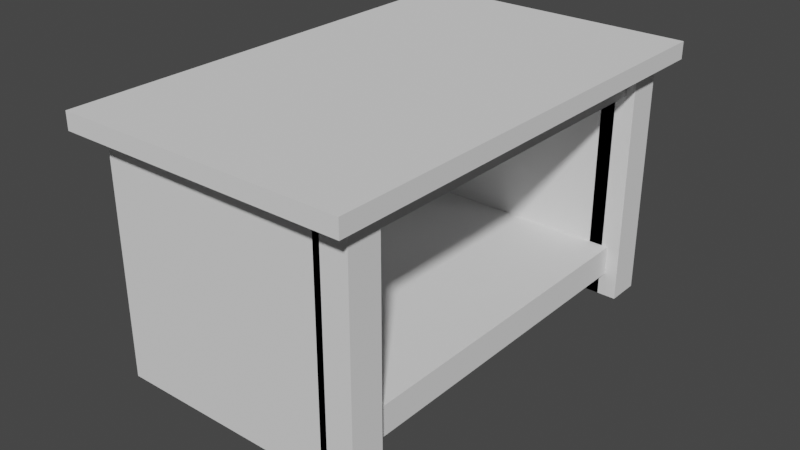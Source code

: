 # Source: table.blend  (saved by Blender 2.81.16; exported with 4.5.12 LTS)
import bpy
from mathutils import Matrix  # noqa: F401  (used for matrix-valued properties, if any)

bpy.ops.wm.read_factory_settings(use_empty=True)
scene = bpy.context.scene
scene.name = 'Scene'

# ---- world
world_world = bpy.data.worlds.new('World'); scene.world = world_world
world_world.use_nodes = True; world_world.node_tree.nodes.clear()
_N = world_world.node_tree.nodes; _L = world_world.node_tree.links
n0 = _N.new('ShaderNodeOutputWorld'); n0.name = 'World Output'; n0.location = (300, 300)
n1 = _N.new('ShaderNodeBackground'); n1.name = 'Background'; n1.location = (10, 300)
n1.inputs[0].default_value = (0.05088, 0.05088, 0.05088, 1.0)
_L.new(n1.outputs[0], n0.inputs[0])
n0.is_active_output = True
world_world.color = (0.05088, 0.05088, 0.05088)
world_world.use_sun_shadow = False
world_world.sun_shadow_jitter_overblur = 0.0

# ---- meshes
me_cube_006 = bpy.data.meshes.new('Cube.006')
me_cube_006.from_pydata([(-0.3221, -0.8639, -0.9378), (-0.3221, -0.8639, 0.9378), (-0.3221, 0.8639, -0.9378), (-0.3221, 0.8639, 0.9378), (0.3221, -0.8639, -0.9378), (0.3221, -0.8639, 0.9378), (0.3221, 0.8639, -0.9378), (0.3221, 0.8639, 0.9378), (-0.3221, -16.07, -0.9378), (-0.3221, -16.07, 0.9378), (0.3221, -16.07, 0.9378), (0.3221, -16.07, -0.9378), (-0.3221, -17.0, -0.9378), (-0.3221, -17.0, 0.9378), (0.3221, -17.0, 0.9378), (0.3221, -17.0, -0.9378), (10.26, -18.2, -1.191), (10.26, -18.2, 0.8091), (10.26, -16.54, -1.191), (10.26, -16.54, 0.8091), (11.88, -18.2, -1.191), (11.88, -18.2, 0.8091), (11.88, -16.54, -1.191), (11.88, -16.54, 0.8091), (10.26, -16.54, -11.32), (10.26, -18.2, -11.32), (11.88, -16.54, -11.32), (11.88, -18.2, -11.32), (-0.9769, -17.01, 0.4205), (-0.9769, -18.57, 0.4205), (0.3797, -17.01, -12.99), (0.3797, -18.57, -12.99), (-0.9769, -18.57, -12.99), (-0.9769, -17.01, -12.99), (0.3797, -17.01, 0.4205), (0.3797, -18.57, 0.4205), (-1.495, 1.527, 0.3552), (-1.495, 1.527, 1.193), (-1.495, 3.502, 0.3552), (-1.495, 3.502, 1.193), (0.4801, 3.502, 0.3552), (0.4801, 3.502, 1.193), (-1.495, -8.888, 0.3552), (-1.495, -8.888, 1.193), (-1.495, -19.39, 0.3552), (-1.495, -19.39, 1.193), (0.4801, -19.39, 1.193), (0.4801, -19.39, 0.3552), (12.63, 3.502, 1.193), (12.63, 3.502, 0.3552), (12.63, 1.527, 0.3552), (12.63, 1.527, 1.193), (12.63, -8.888, 0.3552), (12.63, -8.888, 1.193), (12.63, -19.39, 1.193), (12.63, -19.39, 0.3552), (-1.495, 1.527, 1.193), (-1.495, 3.502, 1.193), (0.4801, 3.502, 1.193), (-1.495, -8.888, 1.193), (0.4801, -19.39, 1.193), (-1.495, -19.39, 1.193), (12.63, 3.502, 1.193), (12.63, 1.527, 1.193), (12.63, -8.888, 1.193), (12.63, -19.39, 1.193), (-0.7448, 0.8017, -1.191), (-0.7448, 0.8017, 0.8091), (-0.7448, 2.456, -1.191), (-0.7448, 2.456, 0.8091), (0.8812, 0.8017, -1.191), (0.8812, 0.8017, 0.8091), (0.8812, 2.456, -1.191), (0.8812, 2.456, 0.8091), (-0.7448, 2.456, -11.32), (-0.7448, 0.8017, -11.32), (0.8812, 2.456, -11.32), (0.8812, 0.8017, -11.32), (-0.7448, -18.2, -1.191), (-0.7448, -18.2, 0.8091), (-0.7448, -16.54, -1.191), (-0.7448, -16.54, 0.8091), (0.8812, -18.2, -1.191), (0.8812, -18.2, 0.8091), (0.8812, -16.54, -1.191), (0.8812, -16.54, 0.8091), (-0.7448, -16.54, -11.32), (-0.7448, -18.2, -11.32), (0.8812, -16.54, -11.32), (0.8812, -18.2, -11.32), (10.26, 0.8017, -1.191), (10.26, 0.8017, 0.8091), (10.26, 2.456, -1.191), (10.26, 2.456, 0.8091), (11.88, 0.8017, -1.191), (11.88, 0.8017, 0.8091), (11.88, 2.456, -1.191), (11.88, 2.456, 0.8091), (10.26, 2.456, -11.32), (10.26, 0.8017, -11.32), (11.88, 2.456, -11.32), (11.88, 0.8017, -11.32), (10.79, -0.8639, -0.9378), (10.79, -0.8639, 0.9378), (10.79, 0.8639, -0.9378), (10.79, 0.8639, 0.9378), (11.44, -0.8639, -0.9378), (11.44, -0.8639, 0.9378), (11.44, 0.8639, -0.9378), (11.44, 0.8639, 0.9378), (10.79, -16.07, -0.9378), (10.79, -16.07, 0.9378), (11.44, -16.07, 0.9378), (11.44, -16.07, -0.9378), (10.79, -17.0, -0.9378), (10.79, -17.0, 0.9378), (11.44, -17.0, 0.9378), (11.44, -17.0, -0.9378), (-0.7448, -16.55, -1.191), (-0.7448, -16.55, 0.8091), (0.8812, -16.55, 0.8091), (0.8812, -16.55, -1.191), (-0.7448, -16.55, -11.32), (0.8812, -16.55, -11.32), (10.58, -16.54, 0.8091), (10.58, -16.54, -1.191), (10.58, -18.2, 0.8091), (10.58, -18.2, -1.191), (10.58, -18.2, -11.32), (10.58, -16.54, -11.32), (10.95, 2.456, 0.8091), (10.95, 2.456, -1.191), (10.95, 0.8017, 0.8091), (10.95, 0.8017, -1.191), (10.95, 0.8017, -11.32), (10.95, 2.456, -11.32), (0.8812, 0.8017, -10.12), (0.8812, -16.55, -10.12), (10.95, 0.8017, -8.61), (0.8812, 0.8017, -8.682), (0.8812, -16.55, -8.682), (10.95, 0.8017, -7.169), (11.25, 0.8017, -10.12), (11.25, -16.55, -10.12), (11.25, 0.8017, -8.682), (11.25, -16.55, -8.682)], [], [(0, 1, 3, 2), (2, 3, 7, 6), (6, 7, 5, 4), (5, 1, 9, 10), (2, 6, 4, 0), (7, 3, 1, 5), (10, 9, 13, 14), (4, 5, 10, 11), (1, 0, 8, 9), (0, 4, 11, 8), (15, 14, 13, 12), (11, 10, 14, 15), (8, 11, 15, 12), (9, 8, 12, 13), (20, 21, 17, 16, 25, 27), (18, 19, 23, 22, 26, 24), (22, 23, 21, 20, 27, 26), (23, 19, 17, 21), (24, 26, 27, 25), (16, 17, 19, 18, 24, 25), (34, 28, 29, 35), (38, 40, 49, 50, 52, 55, 47, 44, 42, 36), (38, 39, 41, 48, 49, 40), (37, 39, 38, 36, 42, 44, 45, 43), (49, 48, 51, 53, 54, 55, 52, 50), (39, 37, 56, 57), (58, 57, 56, 59, 61, 60, 65, 64, 63, 62), (37, 43, 59, 56), (48, 41, 58, 62), (51, 48, 62, 63), (43, 45, 61, 59), (46, 54, 65, 60), (45, 46, 60, 61), (54, 53, 64, 65), (41, 39, 57, 58), (53, 51, 63, 64), (46, 45, 44, 47, 55, 54), (66, 75, 122, 118), (68, 69, 73, 72, 76, 74), (73, 71, 132, 130), (73, 69, 67, 71), (74, 76, 77, 75), (66, 67, 69, 68, 74, 75), (82, 83, 79, 78, 87, 89), (80, 81, 85, 84, 88, 86), (85, 83, 126, 124), (85, 81, 79, 83), (86, 88, 89, 87), (78, 79, 81, 80, 86, 87), (94, 95, 91, 90, 99, 101), (92, 93, 97, 96, 100, 98), (96, 97, 95, 94, 101, 100), (97, 93, 91, 95), (98, 100, 101, 99), (90, 91, 93, 92, 98, 99), (102, 103, 105, 104), (104, 105, 109, 108), (108, 109, 107, 106), (107, 103, 111, 112), (104, 108, 106, 102), (109, 105, 103, 107), (112, 111, 115, 116), (106, 107, 112, 113), (103, 102, 110, 111), (102, 106, 113, 110), (117, 116, 115, 114), (113, 112, 116, 117), (110, 113, 117, 114), (111, 110, 114, 115), (121, 120, 119, 118, 122, 123, 137, 140), (70, 71, 120, 121), (139, 70, 121, 140), (67, 66, 118, 119), (75, 77, 123, 122), (71, 67, 119, 120), (125, 124, 126, 127, 128, 129), (88, 84, 125, 129), (89, 88, 129, 128), (83, 82, 127, 126), (84, 85, 124, 125), (82, 89, 128, 127), (131, 130, 132, 133, 141, 138, 134, 135), (76, 72, 131, 135), (77, 76, 135, 134), (71, 70, 133, 132), (72, 73, 130, 131), (136, 77, 134, 138), (139, 136, 138, 141), (77, 136, 137, 123), (70, 139, 141, 133), (140, 137, 143, 145), (142, 144, 145, 143), (137, 136, 142, 143), (139, 140, 145, 144), (136, 139, 144, 142)])
_uv = me_cube_006.uv_layers.new(name='UVMap')
_uv.uv.foreach_set('vector', [0.426, 0.4029, 0.3957, 0.4029, 0.3957, 0.3746, 0.426, 0.3746, 0.8262, 0.1984, 0.8262, 0.2291, 0.8158, 0.2291, 0.8158, 0.1984, 0.8732, 0.6031, 0.8429, 0.6031, 0.8429, 0.5749, 0.8732, 0.5749, 0.9896, 0.3392, 1.0, 0.3392, 1.0, 0.5879, 0.9896, 0.5879, 0.9792, 0.3109, 0.9896, 0.3109, 0.9896, 0.3392, 0.9792, 0.3392, 0.9896, 0.3109, 1.0, 0.3109, 1.0, 0.3392, 0.9896, 0.3392, 0.9896, 0.5879, 1.0, 0.5879, 1.0, 0.6031, 0.9896, 0.6031, 0.8732, 0.5749, 0.8429, 0.5749, 0.8429, 0.3261, 0.8732, 0.3261, 0.3957, 0.4029, 0.426, 0.4029, 0.426, 0.6516, 0.3957, 0.6516, 0.9792, 0.3392, 0.9896, 0.3392, 0.9896, 0.5879, 0.9792, 0.5879, 0.8054, 0.2905, 0.8054, 0.2598, 0.8158, 0.2598, 0.8158, 0.2905, 0.8732, 0.3261, 0.8429, 0.3261, 0.8429, 0.3109, 0.8732, 0.3109, 0.9792, 0.5879, 0.9896, 0.5879, 0.9896, 0.6031, 0.9792, 0.6031, 0.3957, 0.6516, 0.426, 0.6516, 0.426, 0.6668, 0.3957, 0.6668, 0.9529, 0.3437, 0.9529, 0.3109, 0.9792, 0.3109, 0.9792, 0.3437, 0.9792, 0.5094, 0.9529, 0.5094, 0.8623, 0.8343, 0.8623, 0.8016, 0.8885, 0.8016, 0.8885, 0.8343, 0.8885, 1.0, 0.8623, 1.0, 0.9, 0.4766, 0.9, 0.5094, 0.8732, 0.5094, 0.8732, 0.4766, 0.8732, 0.3109, 0.9, 0.3109, 0.6714, 0.5948, 0.6977, 0.5948, 0.6977, 0.6219, 0.6714, 0.6219, 0.6452, 0.5948, 0.6714, 0.5948, 0.6714, 0.6219, 0.6452, 0.6219, 0.889, 0.6359, 0.889, 0.6031, 0.9157, 0.6031, 0.9157, 0.6359, 0.9157, 0.8016, 0.889, 0.8016, 0.6977, 0.5948, 0.7196, 0.5948, 0.7196, 0.6202, 0.6977, 0.6202, 0.4563, 0.3746, 0.4244, 0.3746, 0.2281, 0.3746, 0.2281, 0.3423, 0.2281, 0.1719, 0.2281, 0.0, 0.4244, 0.0, 0.4563, 0.0, 0.4563, 0.1719, 0.4563, 0.3423, 0.9816, 0.2311, 0.9681, 0.2311, 0.9681, 0.1988, 0.9681, 0.0, 0.9816, 0.0, 0.9816, 0.1988, 0.9822, 0.9454, 0.9822, 0.9778, 0.9687, 0.9778, 0.9687, 0.9454, 0.9687, 0.775, 0.9687, 0.6031, 0.9822, 0.6031, 0.9822, 0.775, 0.3932, 0.7492, 0.3796, 0.7492, 0.3796, 0.7169, 0.3796, 0.5465, 0.3796, 0.3746, 0.3932, 0.3746, 0.3932, 0.5465, 0.3932, 0.7169, 0.0, 0.0, 0.0, 0.0, 0.0, 0.0, 0.0, 0.0, 0.1962, 0.0, 0.2281, 2.731e-08, 0.2281, 0.03232, 0.2281, 0.2027, 0.2281, 0.3746, 0.1962, 0.3746, 3.08e-08, 0.3746, 1.54e-08, 0.2027, 0.0, 0.03232, 0.0, 1.95e-08, 0.0, 0.0, 0.0, 0.0, 0.0, 0.0, 0.0, 0.0, 0.0, 0.0, 0.0, 0.0, 0.0, 0.0, 0.0, 0.0, 0.0, 0.0, 0.0, 0.0, 0.0, 0.0, 0.0, 0.0, 0.0, 0.0, 0.0, 0.0, 0.0, 0.0, 0.0, 0.0, 0.0, 0.0, 0.0, 0.0, 0.0, 0.0, 0.0, 0.0, 0.0, 0.0, 0.0, 0.0, 0.0, 0.0, 0.0, 0.0, 0.0, 0.0, 0.0, 0.0, 0.0, 0.0, 0.0, 0.0, 0.0, 0.0, 0.0, 0.0, 0.0, 0.0, 0.0, 0.0, 0.0, 0.0, 0.0, 0.0, 0.0, 0.0, 0.0, 0.0, 0.3932, 0.948, 0.3932, 0.9803, 0.3796, 0.9803, 0.3796, 0.948, 0.3796, 0.7492, 0.3932, 0.7492, 0.4886, 0.02707, 0.6522, 0.02707, 0.6522, 0.3109, 0.4886, 0.3109, 0.65, 0.6546, 0.65, 0.6219, 0.6763, 0.6219, 0.6763, 0.6546, 0.6763, 0.8203, 0.65, 0.8203, 0.1626, 0.3746, 0.1626, 0.4017, 0.0, 0.4017, 0.0, 0.3746, 0.1626, 0.3746, 0.1889, 0.3746, 0.1889, 0.4017, 0.1626, 0.4017, 0.6452, 0.6219, 0.6189, 0.6219, 0.6189, 0.5948, 0.6452, 0.5948, 0.4886, 0.02707, 0.4563, 0.02707, 0.4563, 1.56e-08, 0.4886, 1.56e-08, 0.6522, 0.0, 0.6522, 0.02707, 0.3455, 0.6912, 0.3455, 0.6585, 0.3718, 0.6585, 0.3718, 0.6912, 0.3718, 0.8569, 0.3455, 0.8569, 0.1829, 0.8513, 0.1829, 0.884, 0.1566, 0.884, 0.1566, 0.8513, 0.1566, 0.6856, 0.1829, 0.6856, 0.9152, 0.9602, 0.8885, 0.9602, 0.8885, 0.8016, 0.9152, 0.8016, 0.9152, 0.9602, 0.9152, 0.9868, 0.8885, 0.9868, 0.8885, 0.9602, 0.9157, 0.9868, 0.9157, 0.9602, 0.9424, 0.9602, 0.9424, 0.9868, 0.8623, 0.6359, 0.8623, 0.6031, 0.889, 0.6031, 0.889, 0.6359, 0.889, 0.8016, 0.8623, 0.8016, 0.9424, 0.6359, 0.9424, 0.6031, 0.9687, 0.6031, 0.9687, 0.6359, 0.9687, 0.8016, 0.9424, 0.8016, 0.9529, 0.4766, 0.9529, 0.5094, 0.9267, 0.5094, 0.9267, 0.4766, 0.9267, 0.3109, 0.9529, 0.3109, 0.9157, 0.6359, 0.9157, 0.6031, 0.9424, 0.6031, 0.9424, 0.6359, 0.9424, 0.8016, 0.9157, 0.8016, 0.6784, 0.2839, 0.7047, 0.2839, 0.7047, 0.3109, 0.6784, 0.3109, 0.6522, 0.2839, 0.6784, 0.2839, 0.6784, 0.3109, 0.6522, 0.3109, 0.3957, 0.6995, 0.3957, 0.6668, 0.4224, 0.6668, 0.4224, 0.6995, 0.4224, 0.8652, 0.3957, 0.8652, 0.8429, 0.3392, 0.8127, 0.3392, 0.8127, 0.3109, 0.8429, 0.3109, 0.8054, 0.2598, 0.8054, 0.2291, 0.8158, 0.2291, 0.8158, 0.2598, 0.4563, 0.6668, 0.426, 0.6668, 0.426, 0.6385, 0.4563, 0.6385, 0.9822, 0.6314, 0.9926, 0.6314, 0.9926, 0.8801, 0.9822, 0.8801, 0.9816, 3.901e-09, 0.992, 0.0, 0.992, 0.02827, 0.9816, 0.02827, 0.9822, 0.6031, 0.9926, 0.6031, 0.9926, 0.6314, 0.9822, 0.6314, 0.9822, 0.8801, 0.9926, 0.8801, 0.9926, 0.8954, 0.9822, 0.8954, 0.4563, 0.6385, 0.426, 0.6385, 0.426, 0.3898, 0.4563, 0.3898, 0.8127, 0.3392, 0.8429, 0.3392, 0.8429, 0.5879, 0.8127, 0.5879, 0.9816, 0.02827, 0.992, 0.02827, 0.992, 0.277, 0.9816, 0.277, 0.8054, 0.2291, 0.8054, 0.1984, 0.8158, 0.1984, 0.8158, 0.2291, 0.4563, 0.3898, 0.426, 0.3898, 0.426, 0.3746, 0.4563, 0.3746, 0.9816, 0.277, 0.992, 0.277, 0.992, 0.2922, 0.9816, 0.2922, 0.8127, 0.5879, 0.8429, 0.5879, 0.8429, 0.6031, 0.8127, 0.6031, 0.6238, 0.6546, 0.6238, 0.6219, 0.65, 0.6219, 0.65, 0.6546, 0.65, 0.8203, 0.6238, 0.8203, 0.6238, 0.8007, 0.6238, 0.7772, 0.6845, 0.2839, 0.6522, 0.2839, 0.6522, 3.121e-08, 0.6845, 3.121e-08, 0.8054, 0.2839, 0.6845, 0.2839, 0.6845, 3.121e-08, 0.8054, 0.0, 0.4563, 0.02707, 0.4886, 0.02707, 0.4886, 0.3109, 0.4563, 0.3109, 0.6452, 0.5948, 0.6189, 0.5948, 0.6189, 0.3109, 0.6452, 0.3109, 0.1626, 0.4017, 0.1889, 0.4017, 0.1889, 0.6856, 0.1626, 0.6856, 0.4491, 0.8325, 0.4491, 0.8652, 0.4224, 0.8652, 0.4224, 0.8325, 0.4224, 0.6668, 0.4491, 0.6668, 0.1566, 0.6856, 0.1566, 0.8513, 1.54e-08, 0.8513, 0.0, 0.6856, 0.9424, 0.9602, 0.9157, 0.9602, 0.9157, 0.8016, 0.9424, 0.8016, 0.3455, 0.6585, 0.3455, 0.6912, 0.1889, 0.6912, 0.1889, 0.6585, 0.1566, 0.8513, 0.1566, 0.884, 1.54e-08, 0.884, 1.54e-08, 0.8513, 0.3455, 0.6912, 0.3455, 0.8569, 0.1889, 0.8569, 0.1889, 0.6912, 0.9, 0.3437, 0.9, 0.3109, 0.9267, 0.3109, 0.9267, 0.3437, 0.9267, 0.4415, 0.9267, 0.465, 0.9267, 0.5094, 0.9, 0.5094, 0.6763, 0.8203, 0.6763, 0.6546, 0.8389, 0.6546, 0.8389, 0.8203, 0.6189, 0.5948, 0.6189, 0.6219, 0.4563, 0.6219, 0.4563, 0.5948, 0.9681, 0.0, 0.9681, 0.03272, 0.8054, 0.03272, 0.8054, 1.463e-08, 0.6763, 0.6546, 0.6763, 0.6219, 0.8389, 0.6219, 0.8389, 0.6546, 0.9681, 0.1789, 0.9681, 0.1984, 0.8054, 0.1984, 0.8054, 0.1541, 0.9681, 0.1553, 0.9681, 0.1789, 0.8054, 0.1541, 0.8054, 0.1305, 0.8623, 0.887, 0.8429, 0.887, 0.8429, 0.6031, 0.8623, 0.6031, 0.9681, 0.03272, 0.9681, 0.1553, 0.8054, 0.1305, 0.8054, 0.03272, 0.6238, 0.7772, 0.6238, 0.8007, 0.4563, 0.8007, 0.4563, 0.7772, 0.3796, 0.6585, 0.3564, 0.6585, 0.3564, 0.3746, 0.3796, 0.3746, 0.8127, 0.3109, 0.8127, 0.5948, 0.6452, 0.5948, 0.6452, 0.3109, 0.3564, 0.3746, 0.3564, 0.6585, 0.1889, 0.6585, 0.1889, 0.3746, 0.9424, 0.8016, 0.9657, 0.8016, 0.9657, 0.9712, 0.9424, 0.9712])
me_cube_006.use_remesh_fix_poles = True
me_cube_006.use_remesh_preserve_attributes = False
me_cube_006.use_mirror_vertex_groups = False
me_cube_006.update()

# ---- objects
ob_cube = bpy.data.objects.new('Cube', me_cube_006)

# ---- transforms, parenting, visibility, modifiers, constraints
ob_cube.location = (0.5076, -2.618, 13.63)
ob_cube.lineart.crease_threshold = 0.0

# ---- collection membership
scene.collection.objects.link(ob_cube)

# ---- scene / render settings (as saved in the file)
scene.frame_start = 1; scene.frame_end = 250; scene.frame_set(1)
scene.render.engine = 'BLENDER_EEVEE_NEXT'
scene.cycles.use_denoising = False
scene.cycles.samples = 128
scene.cycles.sampling_pattern = 'TABULATED_SOBOL'
scene.cycles.use_adaptive_sampling = False
scene.cycles.use_light_tree = False
scene.view_settings.view_transform = 'Filmic'
bpy.context.view_layer.update()

# ---- added for rendering (the .blend has no active camera and no usable light): camera, sun
cam_auto = bpy.data.cameras.new('AutoCamera')
cam_auto.lens = 50.0
cam_auto.sensor_width = 36.0
cam_auto.clip_end = 1000.0
ob_auto_camera = bpy.data.objects.new('AutoCamera', cam_auto)
scene.collection.objects.link(ob_auto_camera)
ob_auto_camera.location = (34.2164, -44.3337, 30.2406)
ob_auto_camera.rotation_euler = (1.09748, -7.21219e-08, 0.694738)
scene.camera = ob_auto_camera
light_auto_sun = bpy.data.lights.new('AutoSun', 'SUN')
light_auto_sun.energy = 3.0
light_auto_sun.angle = 0.0523599
ob_auto_sun = bpy.data.objects.new('AutoSun', light_auto_sun)
scene.collection.objects.link(ob_auto_sun)
ob_auto_sun.rotation_euler = (0.872665, 0.174533, 0.523599)
bpy.context.view_layer.update()
